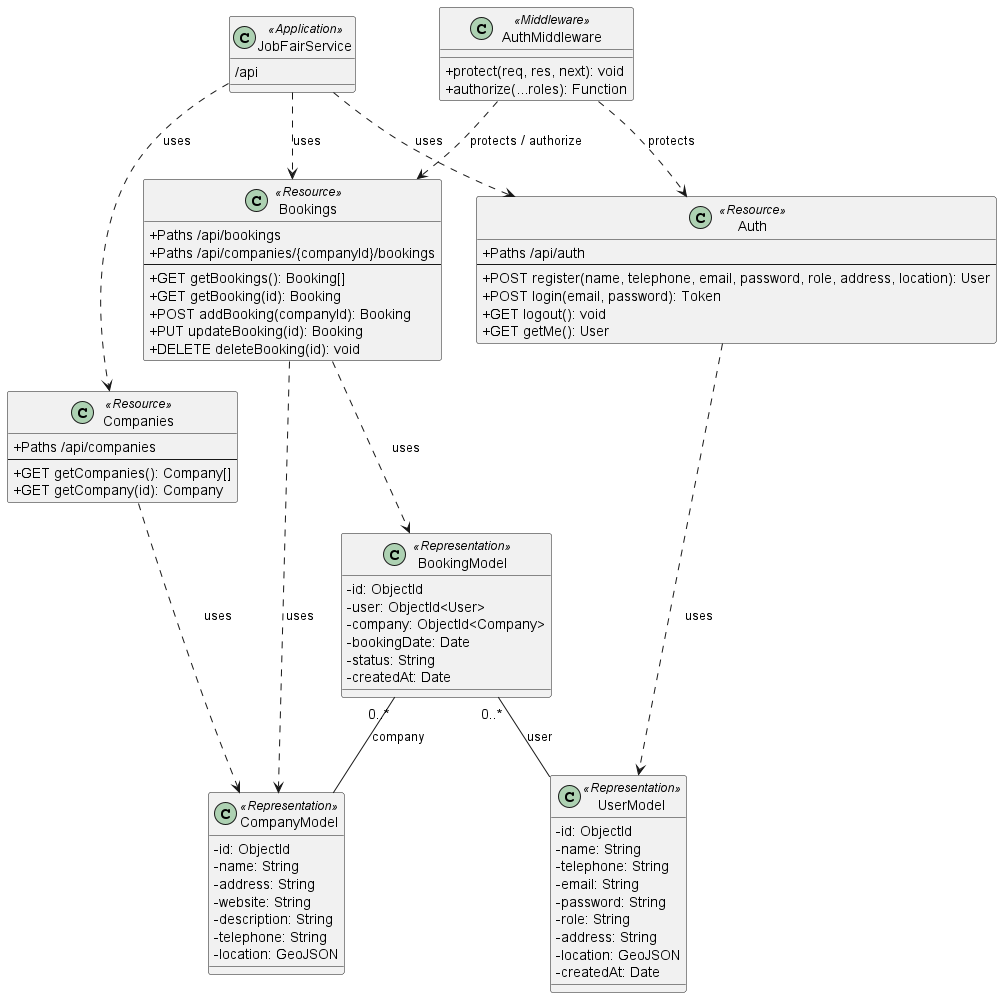

The diagram above was rendered by PlantUML. Its source (embedded in the PNG):
@startuml
skinparam classAttributeIconSize 0

class "JobFairService" as App <<Application>> {
  /api
}

class "Auth" as AuthResource <<Resource>> {
  +Paths /api/auth
  --
  +POST register(name, telephone, email, password, role, address, location): User
  +POST login(email, password): Token
  +GET logout(): void
  +GET getMe(): User
}

class "Bookings" as BookingResource <<Resource>> {
  +Paths /api/bookings
  +Paths /api/companies/{companyId}/bookings
  --
  +GET getBookings(): Booking[]
  +GET getBooking(id): Booking
  +POST addBooking(companyId): Booking
  +PUT updateBooking(id): Booking
  +DELETE deleteBooking(id): void
}

class "Companies" as CompanyResource <<Resource>> {
  +Paths /api/companies
  --
  +GET getCompanies(): Company[]
  +GET getCompany(id): Company
}

class "UserModel" as UserRep <<Representation>> {
  - id: ObjectId
  - name: String
  - telephone: String
  - email: String
  - password: String
  - role: String
  - address: String
  - location: GeoJSON
  - createdAt: Date
}

class "CompanyModel" as CompanyRep <<Representation>> {
  - id: ObjectId
  - name: String
  - address: String
  - website: String
  - description: String
  - telephone: String
  - location: GeoJSON
}

class "BookingModel" as BookingRep <<Representation>> {
  - id: ObjectId
  - user: ObjectId<User>
  - company: ObjectId<Company>
  - bookingDate: Date
  - status: String
  - createdAt: Date
}


class "AuthMiddleware" as AuthMW <<Middleware>> {
  +protect(req, res, next): void
  +authorize(...roles): Function
}

App ..> AuthResource    : uses
App ..> BookingResource : uses
App ..> CompanyResource : uses

AuthResource    ..> UserRep    : uses
BookingResource ..> BookingRep : uses
BookingResource ..> CompanyRep : uses
CompanyResource ..> CompanyRep : uses

AuthMW ..> AuthResource    : protects
AuthMW ..> BookingResource : protects / authorize

BookingRep "0..*" -down- UserRep    : user
BookingRep "0..*" -down- CompanyRep : company

@enduml